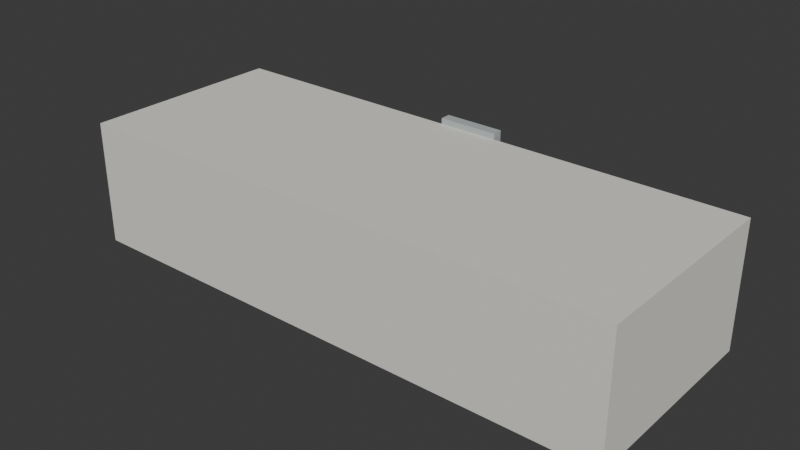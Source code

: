# Source: xinhua-community-center-massing.blend  (saved by Blender 5.2.44; exported with 4.5.12 LTS)
import bpy
from mathutils import Matrix  # noqa: F401  (used for matrix-valued properties, if any)

bpy.ops.wm.read_factory_settings(use_empty=True)
scene = bpy.context.scene
scene.name = 'Scene'

# ---- collections
col_collection = bpy.data.collections.new('Collection'); scene.collection.children.link(col_collection)

# ---- materials (node trees are filled in below, after node groups)
mat_community_center_warm_white = bpy.data.materials.new('community-center-warm-white')
mat_community_center_warm_white.diffuse_color = (0.78, 0.77, 0.72, 1.0)
mat_community_center_warm_white.roughness = 0.9
mat_community_center_silver_portal = bpy.data.materials.new('community-center-silver-portal')
mat_community_center_silver_portal.diffuse_color = (0.46, 0.5, 0.5, 1.0)
mat_community_center_silver_portal.roughness = 0.68
mat_community_center_dark_entry = bpy.data.materials.new('community-center-dark-entry')
mat_community_center_dark_entry.diffuse_color = (0.055, 0.075, 0.075, 1.0)
mat_community_center_dark_entry.roughness = 0.42

# ---- material node trees
mat_community_center_warm_white.use_nodes = True; mat_community_center_warm_white.node_tree.nodes.clear()
_N = mat_community_center_warm_white.node_tree.nodes; _L = mat_community_center_warm_white.node_tree.links
n0 = _N.new('ShaderNodeBsdfPrincipled'); n0.name = 'Principled BSDF'; n0.location = (-200, 100)
n0.inputs[0].default_value = (0.78, 0.77, 0.72, 1.0)
n0.inputs[2].default_value = 0.9
n0.inputs[10].default_value = 0.005
n1 = _N.new('ShaderNodeOutputMaterial'); n1.name = 'Material Output'; n1.location = (200, 100)
_L.new(n0.outputs[0], n1.inputs[0])
n1.is_active_output = True
mat_community_center_silver_portal.use_nodes = True; mat_community_center_silver_portal.node_tree.nodes.clear()
_N = mat_community_center_silver_portal.node_tree.nodes; _L = mat_community_center_silver_portal.node_tree.links
n0 = _N.new('ShaderNodeBsdfPrincipled'); n0.name = 'Principled BSDF'; n0.location = (-200, 100)
n0.inputs[0].default_value = (0.46, 0.5, 0.5, 1.0)
n0.inputs[2].default_value = 0.68
n0.inputs[10].default_value = 0.005
n1 = _N.new('ShaderNodeOutputMaterial'); n1.name = 'Material Output'; n1.location = (200, 100)
_L.new(n0.outputs[0], n1.inputs[0])
n1.is_active_output = True
mat_community_center_dark_entry.use_nodes = True; mat_community_center_dark_entry.node_tree.nodes.clear()
_N = mat_community_center_dark_entry.node_tree.nodes; _L = mat_community_center_dark_entry.node_tree.links
n0 = _N.new('ShaderNodeBsdfPrincipled'); n0.name = 'Principled BSDF'; n0.location = (-200, 100)
n0.inputs[0].default_value = (0.055, 0.075, 0.075, 1.0)
n0.inputs[2].default_value = 0.42
n0.inputs[10].default_value = 0.005
n1 = _N.new('ShaderNodeOutputMaterial'); n1.name = 'Material Output'; n1.location = (200, 100)
_L.new(n0.outputs[0], n1.inputs[0])
n1.is_active_output = True

# ---- world
world_world = bpy.data.worlds.new('World'); scene.world = world_world
world_world.use_nodes = True; world_world.node_tree.nodes.clear()
_N = world_world.node_tree.nodes; _L = world_world.node_tree.links
n0 = _N.new('ShaderNodeOutputWorld'); n0.name = 'World Output'; n0.location = (200, 100)
n1 = _N.new('ShaderNodeBackground'); n1.name = 'Background'; n1.location = (-200, 100)
n1.inputs[0].default_value = (0.05088, 0.05088, 0.05088, 1.0)
_L.new(n1.outputs[0], n0.inputs[0])
n0.is_active_output = True
world_world.color = (0.05088, 0.05088, 0.05088)
world_world.sun_shadow_jitter_overblur = 0.0

# ---- meshes
me_community_center_two_storey_body_mesh = bpy.data.meshes.new('community-center-two-storey-body-mesh')
me_community_center_two_storey_body_mesh.from_pydata([(-6.233, -2.608, 0.0), (6.315, -2.609, 0.0), (6.338, 2.034, 0.0), (-6.207, 2.034, 0.0), (-6.233, -2.608, 2.6), (6.315, -2.609, 2.6), (6.338, 2.034, 2.6), (-6.207, 2.034, 2.6), (-6.233, -2.608, 2.6), (6.315, -2.609, 2.6), (6.338, 2.034, 2.6), (-6.207, 2.034, 2.6), (-6.233, -2.608, 2.82), (6.315, -2.609, 2.82), (6.338, 2.034, 2.82), (-6.207, 2.034, 2.82), (-0.6145, 2.035, 0.0), (-0.6145, 2.035, 2.95), (-0.6145, 2.274, 0.0), (-0.6145, 2.274, 2.95), (0.7455, 2.035, 0.0), (0.7455, 2.035, 2.95), (0.7455, 2.274, 0.0), (0.7455, 2.274, 2.95), (-0.3245, 2.265, 0.02), (-0.3245, 2.265, 0.98), (-0.3245, 2.299, 0.02), (-0.3245, 2.299, 0.98), (0.4555, 2.265, 0.02), (0.4555, 2.265, 0.98), (0.4555, 2.299, 0.02), (0.4555, 2.299, 0.98)], [], [(3, 2, 1, 0), (4, 5, 6, 7), (0, 1, 5, 4), (1, 2, 6, 5), (2, 3, 7, 6), (3, 0, 4, 7), (11, 10, 9, 8), (12, 13, 14, 15), (8, 9, 13, 12), (9, 10, 14, 13), (10, 11, 15, 14), (11, 8, 12, 15), (16, 17, 19, 18), (18, 19, 23, 22), (22, 23, 21, 20), (20, 21, 17, 16), (18, 22, 20, 16), (23, 19, 17, 21), (24, 25, 27, 26), (26, 27, 31, 30), (30, 31, 29, 28), (28, 29, 25, 24), (26, 30, 28, 24), (31, 27, 25, 29)])
me_community_center_two_storey_body_mesh.polygons.foreach_set('material_index', [0, 0, 0, 0, 0, 0, 0, 0, 0, 0, 0, 0, 1, 1, 1, 1, 1, 1, 2, 2, 2, 2, 2, 2])
_uv = me_community_center_two_storey_body_mesh.uv_layers.new(name='UVMap')
_uv.uv.foreach_set('vector', [0.0, 0.0, 0.0, 0.0, 0.0, 0.0, 0.0, 0.0, 0.0, 0.0, 0.0, 0.0, 0.0, 0.0, 0.0, 0.0, 0.0, 0.0, 0.0, 0.0, 0.0, 0.0, 0.0, 0.0, 0.0, 0.0, 0.0, 0.0, 0.0, 0.0, 0.0, 0.0, 0.0, 0.0, 0.0, 0.0, 0.0, 0.0, 0.0, 0.0, 0.0, 0.0, 0.0, 0.0, 0.0, 0.0, 0.0, 0.0, 0.0, 0.0, 0.0, 0.0, 0.0, 0.0, 0.0, 0.0, 0.0, 0.0, 0.0, 0.0, 0.0, 0.0, 0.0, 0.0, 0.0, 0.0, 0.0, 0.0, 0.0, 0.0, 0.0, 0.0, 0.0, 0.0, 0.0, 0.0, 0.0, 0.0, 0.0, 0.0, 0.0, 0.0, 0.0, 0.0, 0.0, 0.0, 0.0, 0.0, 0.0, 0.0, 0.0, 0.0, 0.0, 0.0, 0.0, 0.0, 0.375, 0.0, 0.625, 0.0, 0.625, 0.25, 0.375, 0.25, 0.375, 0.25, 0.625, 0.25, 0.625, 0.5, 0.375, 0.5, 0.375, 0.5, 0.625, 0.5, 0.625, 0.75, 0.375, 0.75, 0.375, 0.75, 0.625, 0.75, 0.625, 1.0, 0.375, 1.0, 0.125, 0.5, 0.375, 0.5, 0.375, 0.75, 0.125, 0.75, 0.625, 0.5, 0.875, 0.5, 0.875, 0.75, 0.625, 0.75, 0.375, 0.0, 0.625, 0.0, 0.625, 0.25, 0.375, 0.25, 0.375, 0.25, 0.625, 0.25, 0.625, 0.5, 0.375, 0.5, 0.375, 0.5, 0.625, 0.5, 0.625, 0.75, 0.375, 0.75, 0.375, 0.75, 0.625, 0.75, 0.625, 1.0, 0.375, 1.0, 0.125, 0.5, 0.375, 0.5, 0.375, 0.75, 0.125, 0.75, 0.625, 0.5, 0.875, 0.5, 0.875, 0.75, 0.625, 0.75])
me_community_center_two_storey_body_mesh.materials.append(mat_community_center_warm_white)
me_community_center_two_storey_body_mesh.materials.append(mat_community_center_silver_portal)
me_community_center_two_storey_body_mesh.materials.append(mat_community_center_dark_entry)
me_community_center_two_storey_body_mesh.update()

# ---- objects
ob_xinhua_community_center_massing_v2 = bpy.data.objects.new('xinhua-community-center-massing-v2', me_community_center_two_storey_body_mesh)

# ---- transforms, parenting, visibility, modifiers, constraints
ob_xinhua_community_center_massing_v2.location = (0.0, 0.0, 0.0)

# ---- collection membership
col_collection.objects.link(ob_xinhua_community_center_massing_v2)

# ---- scene / render settings (as saved in the file)
scene.frame_start = 1; scene.frame_end = 250; scene.frame_set(1)
scene.render.engine = 'BLENDER_EEVEE_NEXT'
scene.render.bake_bias = 0.0
scene.render.bake_samples = 0
scene.render.compositor_device = 'GPU'
scene.eevee.use_volume_custom_range = False
scene.eevee.fast_gi_thickness_near = 0.1
scene.eevee.fast_gi_thickness_far = 0.0
scene.eevee.ray_tracing_options.screen_trace_thickness = 0.1
bpy.context.view_layer.update()

# ---- added for rendering (the .blend has no active camera and no usable light): camera, sun
cam_auto = bpy.data.cameras.new('AutoCamera')
cam_auto.lens = 50.0
cam_auto.sensor_width = 36.0
cam_auto.clip_end = 1000.0
ob_auto_camera = bpy.data.objects.new('AutoCamera', cam_auto)
scene.collection.objects.link(ob_auto_camera)
ob_auto_camera.location = (12.833, -15.4916, 11.6995)
ob_auto_camera.rotation_euler = (1.09748, -7.21219e-08, 0.694738)
scene.camera = ob_auto_camera
light_auto_sun = bpy.data.lights.new('AutoSun', 'SUN')
light_auto_sun.energy = 3.0
light_auto_sun.angle = 0.0523599
ob_auto_sun = bpy.data.objects.new('AutoSun', light_auto_sun)
scene.collection.objects.link(ob_auto_sun)
ob_auto_sun.rotation_euler = (0.872665, 0.174533, 0.523599)
bpy.context.view_layer.update()
